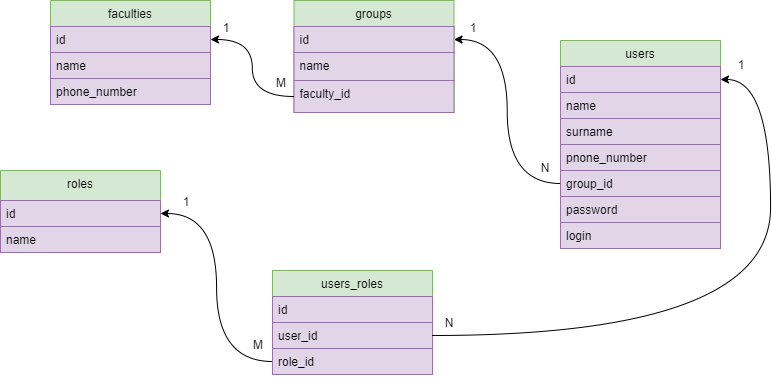

The diagram above was exported from draw.io. Its source (the exported page's mxGraphModel, read from the mxfile embedded in the PNG):
<mxGraphModel dx="989" dy="573" grid="1" gridSize="10" guides="1" tooltips="1" connect="1" arrows="1" fold="1" page="1" pageScale="1" pageWidth="827" pageHeight="1169" math="0" shadow="0">
  <root>
    <mxCell id="WIyWlLk6GJQsqaUBKTNV-0" />
    <mxCell id="WIyWlLk6GJQsqaUBKTNV-1" parent="WIyWlLk6GJQsqaUBKTNV-0" />
    <mxCell id="zkfFHV4jXpPFQw0GAbJ--0" value="faculties" style="swimlane;fontStyle=0;align=center;verticalAlign=top;childLayout=stackLayout;horizontal=1;startSize=26;horizontalStack=0;resizeParent=1;resizeLast=0;collapsible=1;marginBottom=0;rounded=0;shadow=0;strokeWidth=1;fillColor=#d5e8d4;strokeColor=#82b366;" parent="WIyWlLk6GJQsqaUBKTNV-1" vertex="1">
      <mxGeometry x="90" y="40" width="160" height="104" as="geometry">
        <mxRectangle x="230" y="140" width="160" height="26" as="alternateBounds" />
      </mxGeometry>
    </mxCell>
    <mxCell id="zkfFHV4jXpPFQw0GAbJ--1" value="id" style="text;align=left;verticalAlign=top;spacingLeft=4;spacingRight=4;overflow=hidden;rotatable=0;points=[[0,0.5],[1,0.5]];portConstraint=eastwest;fillColor=#e1d5e7;strokeColor=#9673a6;" parent="zkfFHV4jXpPFQw0GAbJ--0" vertex="1">
      <mxGeometry y="26" width="160" height="26" as="geometry" />
    </mxCell>
    <mxCell id="zkfFHV4jXpPFQw0GAbJ--2" value="name" style="text;align=left;verticalAlign=top;spacingLeft=4;spacingRight=4;overflow=hidden;rotatable=0;points=[[0,0.5],[1,0.5]];portConstraint=eastwest;rounded=0;shadow=0;html=0;fillColor=#e1d5e7;strokeColor=#9673a6;" parent="zkfFHV4jXpPFQw0GAbJ--0" vertex="1">
      <mxGeometry y="52" width="160" height="26" as="geometry" />
    </mxCell>
    <mxCell id="zkfFHV4jXpPFQw0GAbJ--3" value="phone_number" style="text;align=left;verticalAlign=top;spacingLeft=4;spacingRight=4;overflow=hidden;rotatable=0;points=[[0,0.5],[1,0.5]];portConstraint=eastwest;rounded=0;shadow=0;html=0;fillColor=#e1d5e7;strokeColor=#9673a6;" parent="zkfFHV4jXpPFQw0GAbJ--0" vertex="1">
      <mxGeometry y="78" width="160" height="26" as="geometry" />
    </mxCell>
    <mxCell id="zkfFHV4jXpPFQw0GAbJ--17" value="groups" style="swimlane;fontStyle=0;align=center;verticalAlign=middle;childLayout=stackLayout;horizontal=1;startSize=26;horizontalStack=0;resizeParent=1;resizeLast=0;collapsible=1;marginBottom=0;rounded=0;shadow=0;strokeWidth=1;fillColor=#d5e8d4;strokeColor=#82b366;" parent="WIyWlLk6GJQsqaUBKTNV-1" vertex="1">
      <mxGeometry x="333.5" y="40" width="160" height="112" as="geometry">
        <mxRectangle x="550" y="140" width="160" height="26" as="alternateBounds" />
      </mxGeometry>
    </mxCell>
    <mxCell id="zkfFHV4jXpPFQw0GAbJ--18" value="id" style="text;align=left;verticalAlign=top;spacingLeft=4;spacingRight=4;overflow=hidden;rotatable=0;points=[[0,0.5],[1,0.5]];portConstraint=eastwest;fillColor=#e1d5e7;strokeColor=#9673a6;" parent="zkfFHV4jXpPFQw0GAbJ--17" vertex="1">
      <mxGeometry y="26" width="160" height="26" as="geometry" />
    </mxCell>
    <mxCell id="zkfFHV4jXpPFQw0GAbJ--19" value="name" style="text;align=left;verticalAlign=top;spacingLeft=4;spacingRight=4;overflow=hidden;rotatable=0;points=[[0,0.5],[1,0.5]];portConstraint=eastwest;rounded=0;shadow=0;html=0;fillColor=#e1d5e7;strokeColor=#9673a6;" parent="zkfFHV4jXpPFQw0GAbJ--17" vertex="1">
      <mxGeometry y="52" width="160" height="28" as="geometry" />
    </mxCell>
    <mxCell id="7u9iCgZ2g8DE_8mQgz46-25" value="faculty_id" style="text;align=left;verticalAlign=top;spacingLeft=4;spacingRight=4;overflow=hidden;rotatable=0;points=[[0,0.5],[1,0.5]];portConstraint=eastwest;rounded=0;shadow=0;html=0;fillColor=#e1d5e7;strokeColor=#9673a6;" parent="zkfFHV4jXpPFQw0GAbJ--17" vertex="1">
      <mxGeometry y="80" width="160" height="32" as="geometry" />
    </mxCell>
    <mxCell id="7u9iCgZ2g8DE_8mQgz46-1" value="users" style="swimlane;fontStyle=0;align=center;verticalAlign=top;childLayout=stackLayout;horizontal=1;startSize=26;horizontalStack=0;resizeParent=1;resizeLast=0;collapsible=1;marginBottom=0;rounded=0;shadow=0;strokeWidth=1;fillColor=#d5e8d4;strokeColor=#82b366;" parent="WIyWlLk6GJQsqaUBKTNV-1" vertex="1">
      <mxGeometry x="600" y="80" width="160" height="208" as="geometry">
        <mxRectangle x="550" y="140" width="160" height="26" as="alternateBounds" />
      </mxGeometry>
    </mxCell>
    <mxCell id="7u9iCgZ2g8DE_8mQgz46-2" value="id" style="text;align=left;verticalAlign=top;spacingLeft=4;spacingRight=4;overflow=hidden;rotatable=0;points=[[0,0.5],[1,0.5]];portConstraint=eastwest;fillColor=#e1d5e7;strokeColor=#9673a6;" parent="7u9iCgZ2g8DE_8mQgz46-1" vertex="1">
      <mxGeometry y="26" width="160" height="26" as="geometry" />
    </mxCell>
    <mxCell id="7u9iCgZ2g8DE_8mQgz46-3" value="name" style="text;align=left;verticalAlign=top;spacingLeft=4;spacingRight=4;overflow=hidden;rotatable=0;points=[[0,0.5],[1,0.5]];portConstraint=eastwest;rounded=0;shadow=0;html=0;fillColor=#e1d5e7;strokeColor=#9673a6;" parent="7u9iCgZ2g8DE_8mQgz46-1" vertex="1">
      <mxGeometry y="52" width="160" height="26" as="geometry" />
    </mxCell>
    <mxCell id="7u9iCgZ2g8DE_8mQgz46-4" value="surname" style="text;align=left;verticalAlign=top;spacingLeft=4;spacingRight=4;overflow=hidden;rotatable=0;points=[[0,0.5],[1,0.5]];portConstraint=eastwest;rounded=0;shadow=0;html=0;fillColor=#e1d5e7;strokeColor=#9673a6;" parent="7u9iCgZ2g8DE_8mQgz46-1" vertex="1">
      <mxGeometry y="78" width="160" height="26" as="geometry" />
    </mxCell>
    <mxCell id="7u9iCgZ2g8DE_8mQgz46-10" value="pnone_number" style="text;align=left;verticalAlign=top;spacingLeft=4;spacingRight=4;overflow=hidden;rotatable=0;points=[[0,0.5],[1,0.5]];portConstraint=eastwest;rounded=0;shadow=0;html=0;fillColor=#e1d5e7;strokeColor=#9673a6;" parent="7u9iCgZ2g8DE_8mQgz46-1" vertex="1">
      <mxGeometry y="104" width="160" height="26" as="geometry" />
    </mxCell>
    <mxCell id="TcCVZSqWZerpRt4b5P5Q-0" value="group_id" style="text;align=left;verticalAlign=top;spacingLeft=4;spacingRight=4;overflow=hidden;rotatable=0;points=[[0,0.5],[1,0.5]];portConstraint=eastwest;rounded=0;shadow=0;html=0;fillColor=#e1d5e7;strokeColor=#9673a6;" parent="7u9iCgZ2g8DE_8mQgz46-1" vertex="1">
      <mxGeometry y="130" width="160" height="26" as="geometry" />
    </mxCell>
    <mxCell id="9g05LO7i1TvnTk5ryoP--20" value="password" style="text;align=left;verticalAlign=top;spacingLeft=4;spacingRight=4;overflow=hidden;rotatable=0;points=[[0,0.5],[1,0.5]];portConstraint=eastwest;rounded=0;shadow=0;html=0;fillColor=#e1d5e7;strokeColor=#9673a6;" vertex="1" parent="7u9iCgZ2g8DE_8mQgz46-1">
      <mxGeometry y="156" width="160" height="26" as="geometry" />
    </mxCell>
    <mxCell id="9g05LO7i1TvnTk5ryoP--21" value="login" style="text;align=left;verticalAlign=top;spacingLeft=4;spacingRight=4;overflow=hidden;rotatable=0;points=[[0,0.5],[1,0.5]];portConstraint=eastwest;rounded=0;shadow=0;html=0;fillColor=#e1d5e7;strokeColor=#9673a6;" vertex="1" parent="7u9iCgZ2g8DE_8mQgz46-1">
      <mxGeometry y="182" width="160" height="26" as="geometry" />
    </mxCell>
    <mxCell id="7u9iCgZ2g8DE_8mQgz46-13" value="1" style="text;html=1;strokeColor=none;fillColor=none;align=center;verticalAlign=middle;whiteSpace=wrap;rounded=0;" parent="WIyWlLk6GJQsqaUBKTNV-1" vertex="1">
      <mxGeometry x="236" y="53" width="60" height="30" as="geometry" />
    </mxCell>
    <mxCell id="7u9iCgZ2g8DE_8mQgz46-14" value="M" style="text;html=1;strokeColor=none;fillColor=none;align=center;verticalAlign=middle;whiteSpace=wrap;rounded=0;" parent="WIyWlLk6GJQsqaUBKTNV-1" vertex="1">
      <mxGeometry x="290.5" y="108" width="60" height="30" as="geometry" />
    </mxCell>
    <mxCell id="7u9iCgZ2g8DE_8mQgz46-16" value="1" style="text;html=1;strokeColor=none;fillColor=none;align=center;verticalAlign=middle;whiteSpace=wrap;rounded=0;" parent="WIyWlLk6GJQsqaUBKTNV-1" vertex="1">
      <mxGeometry x="483" y="53" width="60" height="30" as="geometry" />
    </mxCell>
    <mxCell id="7u9iCgZ2g8DE_8mQgz46-17" value="N" style="text;html=1;strokeColor=none;fillColor=none;align=center;verticalAlign=middle;whiteSpace=wrap;rounded=0;" parent="WIyWlLk6GJQsqaUBKTNV-1" vertex="1">
      <mxGeometry x="555" y="193" width="60" height="30" as="geometry" />
    </mxCell>
    <mxCell id="7u9iCgZ2g8DE_8mQgz46-26" style="edgeStyle=orthogonalEdgeStyle;curved=1;rounded=0;orthogonalLoop=1;jettySize=auto;html=1;exitX=0;exitY=0.5;exitDx=0;exitDy=0;entryX=1;entryY=0.5;entryDx=0;entryDy=0;" parent="WIyWlLk6GJQsqaUBKTNV-1" source="TcCVZSqWZerpRt4b5P5Q-0" target="zkfFHV4jXpPFQw0GAbJ--18" edge="1">
      <mxGeometry relative="1" as="geometry">
        <mxPoint x="540" y="210" as="targetPoint" />
      </mxGeometry>
    </mxCell>
    <mxCell id="7u9iCgZ2g8DE_8mQgz46-11" style="edgeStyle=orthogonalEdgeStyle;rounded=0;orthogonalLoop=1;jettySize=auto;html=1;entryX=1;entryY=0.5;entryDx=0;entryDy=0;curved=1;exitX=0;exitY=0.5;exitDx=0;exitDy=0;" parent="WIyWlLk6GJQsqaUBKTNV-1" source="7u9iCgZ2g8DE_8mQgz46-25" target="zkfFHV4jXpPFQw0GAbJ--1" edge="1">
      <mxGeometry relative="1" as="geometry" />
    </mxCell>
    <mxCell id="9g05LO7i1TvnTk5ryoP--4" value="roles" style="swimlane;fontStyle=0;align=center;verticalAlign=top;childLayout=stackLayout;horizontal=1;startSize=30;horizontalStack=0;resizeParent=1;resizeLast=0;collapsible=1;marginBottom=0;rounded=0;shadow=0;strokeWidth=1;fillColor=#d5e8d4;strokeColor=#82b366;" vertex="1" parent="WIyWlLk6GJQsqaUBKTNV-1">
      <mxGeometry x="40" y="210" width="160" height="82" as="geometry">
        <mxRectangle x="230" y="140" width="160" height="26" as="alternateBounds" />
      </mxGeometry>
    </mxCell>
    <mxCell id="9g05LO7i1TvnTk5ryoP--5" value="id" style="text;align=left;verticalAlign=top;spacingLeft=4;spacingRight=4;overflow=hidden;rotatable=0;points=[[0,0.5],[1,0.5]];portConstraint=eastwest;fillColor=#e1d5e7;strokeColor=#9673a6;" vertex="1" parent="9g05LO7i1TvnTk5ryoP--4">
      <mxGeometry y="30" width="160" height="26" as="geometry" />
    </mxCell>
    <mxCell id="9g05LO7i1TvnTk5ryoP--6" value="name" style="text;align=left;verticalAlign=top;spacingLeft=4;spacingRight=4;overflow=hidden;rotatable=0;points=[[0,0.5],[1,0.5]];portConstraint=eastwest;rounded=0;shadow=0;html=0;fillColor=#e1d5e7;strokeColor=#9673a6;" vertex="1" parent="9g05LO7i1TvnTk5ryoP--4">
      <mxGeometry y="56" width="160" height="26" as="geometry" />
    </mxCell>
    <mxCell id="9g05LO7i1TvnTk5ryoP--8" value="users_roles" style="swimlane;fontStyle=0;align=center;verticalAlign=top;childLayout=stackLayout;horizontal=1;startSize=26;horizontalStack=0;resizeParent=1;resizeLast=0;collapsible=1;marginBottom=0;rounded=0;shadow=0;strokeWidth=1;fillColor=#d5e8d4;strokeColor=#82b366;" vertex="1" parent="WIyWlLk6GJQsqaUBKTNV-1">
      <mxGeometry x="312" y="310" width="160" height="104" as="geometry">
        <mxRectangle x="230" y="140" width="160" height="26" as="alternateBounds" />
      </mxGeometry>
    </mxCell>
    <mxCell id="9g05LO7i1TvnTk5ryoP--9" value="id" style="text;align=left;verticalAlign=top;spacingLeft=4;spacingRight=4;overflow=hidden;rotatable=0;points=[[0,0.5],[1,0.5]];portConstraint=eastwest;fillColor=#e1d5e7;strokeColor=#9673a6;" vertex="1" parent="9g05LO7i1TvnTk5ryoP--8">
      <mxGeometry y="26" width="160" height="26" as="geometry" />
    </mxCell>
    <mxCell id="9g05LO7i1TvnTk5ryoP--10" value="user_id" style="text;align=left;verticalAlign=top;spacingLeft=4;spacingRight=4;overflow=hidden;rotatable=0;points=[[0,0.5],[1,0.5]];portConstraint=eastwest;rounded=0;shadow=0;html=0;fillColor=#e1d5e7;strokeColor=#9673a6;" vertex="1" parent="9g05LO7i1TvnTk5ryoP--8">
      <mxGeometry y="52" width="160" height="26" as="geometry" />
    </mxCell>
    <mxCell id="9g05LO7i1TvnTk5ryoP--11" value="role_id" style="text;align=left;verticalAlign=top;spacingLeft=4;spacingRight=4;overflow=hidden;rotatable=0;points=[[0,0.5],[1,0.5]];portConstraint=eastwest;rounded=0;shadow=0;html=0;fillColor=#e1d5e7;strokeColor=#9673a6;" vertex="1" parent="9g05LO7i1TvnTk5ryoP--8">
      <mxGeometry y="78" width="160" height="26" as="geometry" />
    </mxCell>
    <mxCell id="9g05LO7i1TvnTk5ryoP--12" style="edgeStyle=orthogonalEdgeStyle;rounded=0;orthogonalLoop=1;jettySize=auto;html=1;entryX=0;entryY=0.5;entryDx=0;entryDy=0;curved=1;startArrow=classic;startFill=1;endArrow=none;endFill=0;" edge="1" parent="WIyWlLk6GJQsqaUBKTNV-1" source="9g05LO7i1TvnTk5ryoP--5" target="9g05LO7i1TvnTk5ryoP--11">
      <mxGeometry relative="1" as="geometry" />
    </mxCell>
    <mxCell id="9g05LO7i1TvnTk5ryoP--14" style="edgeStyle=orthogonalEdgeStyle;rounded=0;orthogonalLoop=1;jettySize=auto;html=1;entryX=1;entryY=0.5;entryDx=0;entryDy=0;curved=1;startArrow=classic;startFill=1;endArrow=none;endFill=0;exitX=1;exitY=0.5;exitDx=0;exitDy=0;" edge="1" parent="WIyWlLk6GJQsqaUBKTNV-1" source="7u9iCgZ2g8DE_8mQgz46-2" target="9g05LO7i1TvnTk5ryoP--10">
      <mxGeometry relative="1" as="geometry">
        <Array as="points">
          <mxPoint x="810" y="119" />
          <mxPoint x="810" y="375" />
        </Array>
      </mxGeometry>
    </mxCell>
    <mxCell id="9g05LO7i1TvnTk5ryoP--16" value="1" style="text;html=1;strokeColor=none;fillColor=none;align=center;verticalAlign=middle;whiteSpace=wrap;rounded=0;" vertex="1" parent="WIyWlLk6GJQsqaUBKTNV-1">
      <mxGeometry x="196" y="227" width="60" height="30" as="geometry" />
    </mxCell>
    <mxCell id="9g05LO7i1TvnTk5ryoP--17" value="1" style="text;html=1;strokeColor=none;fillColor=none;align=center;verticalAlign=middle;whiteSpace=wrap;rounded=0;" vertex="1" parent="WIyWlLk6GJQsqaUBKTNV-1">
      <mxGeometry x="751" y="90" width="60" height="30" as="geometry" />
    </mxCell>
    <mxCell id="9g05LO7i1TvnTk5ryoP--18" value="M" style="text;html=1;strokeColor=none;fillColor=none;align=center;verticalAlign=middle;whiteSpace=wrap;rounded=0;" vertex="1" parent="WIyWlLk6GJQsqaUBKTNV-1">
      <mxGeometry x="267.5" y="370" width="60" height="30" as="geometry" />
    </mxCell>
    <mxCell id="9g05LO7i1TvnTk5ryoP--19" value="N" style="text;html=1;strokeColor=none;fillColor=none;align=center;verticalAlign=middle;whiteSpace=wrap;rounded=0;" vertex="1" parent="WIyWlLk6GJQsqaUBKTNV-1">
      <mxGeometry x="459" y="348" width="60" height="30" as="geometry" />
    </mxCell>
  </root>
</mxGraphModel>